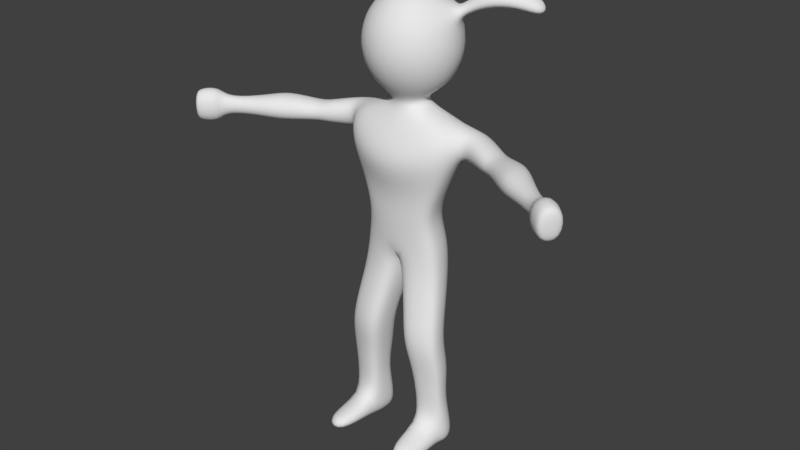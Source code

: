 # Source: girl_2.blend  (saved by Blender 2.93.20; exported with 4.5.12 LTS)
import bpy
from mathutils import Matrix  # noqa: F401  (used for matrix-valued properties, if any)

bpy.ops.wm.read_factory_settings(use_empty=True)
scene = bpy.context.scene
scene.name = 'Scene'

# ---- collections
col_collection_1 = bpy.data.collections.new('Collection 1'); scene.collection.children.link(col_collection_1)

# ---- world
world_world = bpy.data.worlds.new('World'); scene.world = world_world
world_world.color = (0.05088, 0.05088, 0.05088)
world_world.use_sun_shadow = False
world_world.sun_shadow_jitter_overblur = 0.0
world_world.cycles.sampling_method = 'MANUAL'

# ---- meshes
me_sphere_001 = bpy.data.meshes.new('Sphere.001')
me_sphere_001.from_pydata([(0.2706, 0.3658, 0.9239), (0.5, 0.5985, 0.7071), (0.6533, 0.7539, 0.3827), (0.7071, 0.8085, 0.0), (0.6533, 0.7539, -0.3827), (0.5, 0.5985, -0.7071), (0.2485, 0.296, -0.9239), (0.3827, 0.0913, 0.9239), (0.7071, 0.0913, 0.7071), (0.9239, 0.0913, 0.3827), (1.0, 0.0913, 0.0), (0.9239, 0.0913, -0.3827), (0.7071, 0.0913, -0.7071), (0.3316, 0.03384, -0.9239), (0.2706, -0.1832, 0.9239), (0.5, -0.4159, 0.7071), (0.6533, -0.5713, 0.3827), (0.7071, -0.6259, 0.0), (0.6533, -0.5713, -0.3827), (0.5, -0.4159, -0.7071), (0.2485, -0.2283, -0.9239), (0.6894, 0.5144, 0.6447), (0.7528, 0.5788, 0.5105), (0.7751, 0.3045, 0.6447), (0.8648, 0.3045, 0.5105), (0.9801, 0.7657, 0.9664), (1.11, 0.8977, 0.6911), (1.156, 0.3353, 0.9664), (1.34, 0.3353, 0.6911), (1.652, 0.9634, 1.115), (1.577, 1.095, 0.8196), (1.788, 0.533, 1.003), (1.755, 0.533, 0.6737), (2.072, 1.039, 0.8261), (2.027, 1.119, 0.6462), (2.155, 0.7764, 0.7581), (2.135, 0.7764, 0.5574), (0.0, 0.6617, -1.553), (0.0, 0.4795, 0.9239), (0.0, 0.8085, 0.7071), (0.0, 1.028, 0.3827), (0.0, 1.106, 0.0), (0.0, 1.028, -0.3827), (0.0, 0.8085, -0.7071), (0.0, 0.4046, -0.9239), (0.0, 0.0913, 1.0), (0.0, -0.2969, 0.9239), (0.0, -0.6259, 0.7071), (0.0, -0.8458, 0.3827), (0.0, -0.923, 0.0), (0.0, -0.8458, -0.3827), (0.0, -0.6259, -0.7071), (0.0, -0.3369, -0.9239), (0.0, 0.3774, -1.091), (0.2438, 0.2768, -1.091), (0.3209, 0.03384, -1.091), (0.2438, -0.2091, -1.091), (0.0, -0.3097, -1.091), (1.024, 0.4778, -1.312), (1.162, -0.1725, -1.302), (0.984, -0.4101, -1.411), (0.0, -0.594, -1.553), (0.0, 0.6617, -2.034), (0.984, 0.4778, -1.891), (1.153, -0.1725, -1.891), (0.984, -0.5385, -1.891), (0.0, -0.9123, -2.023), (0.0, -0.5575, -2.628), (1.313, -0.1115, -1.314), (1.434, 0.5109, -1.39), (1.155, 0.7783, -1.971), (1.313, -0.1115, -1.971), (1.966, -0.3801, -1.509), (2.09, 0.1155, -1.509), (2.09, 0.1155, -1.89), (1.966, -0.3801, -1.89), (2.495, -0.8682, -1.363), (2.626, -0.1083, -1.363), (2.626, -0.1083, -1.922), (2.495, -0.8682, -1.922), (3.444, -1.27, -1.481), (3.473, -0.9858, -1.537), (3.473, -0.9858, -1.765), (3.44, -1.268, -1.807), (3.418, -1.435, -1.286), (3.738, -1.011, -1.287), (3.729, -1.005, -2.004), (3.409, -1.429, -2.004), (3.681, -1.629, -1.311), (3.984, -1.229, -1.312), (3.975, -1.224, -1.989), (3.673, -1.624, -1.988), (3.797, -1.642, -1.397), (4.023, -1.342, -1.398), (4.017, -1.338, -1.905), (3.79, -1.638, -1.905), (0.0, 0.4836, -3.234), (0.5571, 0.3235, -3.091), (0.6671, -0.2427, -3.091), (0.5571, -0.4495, -3.091), (0.0, -0.5195, -3.234), (0.0, 0.5726, -2.634), (0.06311, 0.5451, -4.301), (0.7625, 0.3916, -4.301), (0.868, -0.1512, -4.301), (0.7625, -0.3495, -4.301), (0.06311, -0.503, -4.301), (0.06311, 0.02107, -4.474), (0.4097, 0.2263, -6.076), (0.995, 0.1055, -6.138), (1.078, -0.3218, -6.147), (0.995, -0.4779, -6.138), (0.4097, -0.5987, -6.076), (0.3952, -0.1862, -6.211), (0.4594, 0.2518, -7.359), (1.045, 0.131, -7.422), (1.127, -0.1877, -7.431), (1.045, -0.3438, -7.422), (0.4594, -0.4646, -7.359), (0.4449, -0.05211, -7.495), (0.4703, 0.235, -7.737), (1.056, 0.1142, -7.8), (1.138, -0.2046, -7.809), (1.056, -0.3607, -7.8), (0.4703, -0.4815, -7.737), (0.4558, -0.06896, -7.873), (1.113, -1.324, -7.468), (0.5279, -1.445, -7.405), (0.5388, -1.462, -7.783), (1.124, -1.341, -7.846), (0.0, -0.5071, -3.784), (0.0, 0.6298, -3.784), (0.6936, 0.4633, -3.641), (0.6936, -0.3406, -3.641), (0.8172, -0.1255, -3.641), (0.0, 0.06133, -3.844), (0.2181, 0.3095, -4.956), (0.2181, -0.6389, -4.956), (0.2116, -0.1647, -5.112), (0.8665, -0.5, -4.984), (0.9617, -0.3206, -4.988), (0.8665, 0.1706, -4.984), (0.3139, 0.1438, -5.516), (0.3034, -0.2995, -5.662), (0.9308, -0.613, -5.561), (0.9308, 0.01396, -5.561), (0.3139, -0.7429, -5.516), (1.02, -0.4453, -5.568), (1.034, -0.2863, -6.761), (0.9669, -0.4135, -6.754), (0.4897, -0.512, -6.702), (0.9669, 0.01957, -6.754), (0.4779, -0.1757, -6.813), (0.4897, 0.1181, -6.702), (0.7705, -0.4298, -2.491), (0.9099, -0.2076, -2.491), (0.7705, 0.4006, -2.491), (1.774, -0.3687, -1.926), (1.774, -0.3687, -1.436), (1.926, 0.212, -1.487), (1.773, 0.4029, -1.926), (2.881, -0.3901, -1.858), (2.779, -0.9751, -1.858), (2.881, -0.3901, -1.427), (2.779, -0.9751, -1.427)], [], [(38, 45, 0), (20, 52, 57, 56), (43, 42, 4, 5), (41, 40, 2, 3), (39, 38, 0, 1), (44, 43, 5, 6), (42, 41, 3, 4), (40, 39, 1, 2), (5, 4, 11, 12), (3, 2, 9, 10), (1, 0, 7, 8), (6, 5, 12, 13), (4, 3, 10, 11), (8, 9, 24, 23), (0, 45, 7), (13, 12, 19, 20), (11, 10, 17, 18), (9, 8, 15, 16), (7, 45, 14), (13, 20, 56, 55), (12, 11, 18, 19), (10, 9, 16, 17), (8, 7, 14, 15), (18, 17, 49, 50), (16, 15, 47, 48), (14, 45, 46), (6, 13, 55, 54), (19, 18, 50, 51), (17, 16, 48, 49), (15, 14, 46, 47), (20, 19, 51, 52), (21, 23, 27, 25), (2, 1, 21, 22), (1, 8, 23, 21), (9, 2, 22, 24), (28, 26, 30, 32), (23, 24, 28, 27), (24, 22, 26, 28), (22, 21, 25, 26), (32, 30, 34, 36), (26, 25, 29, 30), (25, 27, 31, 29), (27, 28, 32, 31), (34, 33, 35, 36), (30, 29, 33, 34), (29, 31, 35, 33), (31, 32, 36, 35), (44, 6, 54, 53), (56, 57, 61, 60), (53, 54, 58, 37), (55, 56, 60, 59), (54, 55, 59, 58), (37, 58, 63, 62), (59, 60, 65, 64), (63, 58, 69, 70), (60, 61, 66, 65), (101, 156, 97, 96), (155, 154, 99, 98), (62, 63, 156, 101), (64, 65, 154, 155), (158, 157, 75, 72), (58, 59, 68, 69), (59, 64, 71, 68), (64, 63, 70, 71), (73, 72, 76, 77), (159, 158, 72, 73), (157, 160, 74, 75), (160, 159, 73, 74), (162, 161, 82, 83), (75, 74, 78, 79), (74, 73, 77, 78), (72, 75, 79, 76), (80, 83, 87, 84), (161, 163, 81, 82), (164, 162, 83, 80), (163, 164, 80, 81), (87, 86, 90, 91), (81, 80, 84, 85), (83, 82, 86, 87), (82, 81, 85, 86), (90, 89, 93, 94), (86, 85, 89, 90), (84, 87, 91, 88), (85, 84, 88, 89), (93, 92, 95, 94), (88, 91, 95, 92), (89, 88, 92, 93), (91, 90, 94, 95), (130, 135, 107, 106), (132, 134, 104, 103), (133, 130, 106, 105), (131, 132, 103, 102), (154, 67, 100, 99), (156, 155, 98, 97), (142, 145, 109, 108), (147, 144, 111, 110), (143, 142, 108, 113), (146, 143, 113, 112), (135, 131, 102, 107), (134, 133, 105, 104), (152, 153, 114, 119), (150, 152, 119, 118), (151, 148, 116, 115), (149, 150, 118, 117), (144, 146, 112, 111), (145, 147, 110, 109), (114, 115, 121, 120), (116, 117, 123, 122), (119, 114, 120, 125), (118, 119, 125, 124), (148, 149, 117, 116), (153, 151, 115, 114), (125, 120, 121), (125, 121, 122), (125, 122, 123), (125, 123, 124), (118, 124, 128, 127), (115, 116, 122, 121), (126, 127, 128, 129), (124, 123, 129, 128), (117, 118, 127, 126), (123, 117, 126, 129), (98, 99, 133, 134), (65, 66, 67, 154), (96, 97, 132, 131), (99, 100, 130, 133), (97, 98, 134, 132), (63, 64, 155, 156), (103, 104, 140, 141), (105, 106, 137, 139), (106, 107, 138, 137), (107, 102, 136, 138), (104, 105, 139, 140), (102, 103, 141, 136), (141, 140, 147, 145), (139, 137, 146, 144), (137, 138, 143, 146), (138, 136, 142, 143), (140, 139, 144, 147), (136, 141, 145, 142), (108, 109, 151, 153), (110, 111, 149, 148), (111, 112, 150, 149), (109, 110, 148, 151), (112, 113, 152, 150), (113, 108, 153, 152), (70, 69, 159, 160), (71, 70, 160, 157), (69, 68, 158, 159), (68, 71, 157, 158), (77, 76, 164, 163), (76, 79, 162, 164), (78, 77, 163, 161), (79, 78, 161, 162)])
me_sphere_001.polygons.foreach_set('use_smooth', [True] * 154)
me_sphere_001.use_remesh_preserve_volume = False
me_sphere_001.use_remesh_preserve_attributes = False
me_sphere_001.use_mirror_vertex_groups = False
me_sphere_001.update()

# ---- objects
ob_sphere = bpy.data.objects.new('Sphere', me_sphere_001)

# ---- transforms, parenting, visibility, modifiers, constraints
ob_sphere.location = (0.0, 0.0, 2.149)
ob_sphere.scale = (0.273, 0.273, 0.273)
ob_sphere.lineart.crease_threshold = 0.0
_m = ob_sphere.modifiers.new('Mirror', 'MIRROR')
_m.use_clip = True
_m = ob_sphere.modifiers.new('Subsurf', 'SUBSURF')
_m.uv_smooth = 'PRESERVE_CORNERS'
_m.quality = 2
_m.show_only_control_edges = False

# ---- collection membership
col_collection_1.objects.link(ob_sphere)

# ---- scene / render settings (as saved in the file)
scene.frame_start = 1; scene.frame_end = 250; scene.frame_set(1)
scene.render.engine = 'BLENDER_EEVEE_NEXT'
scene.render.resolution_percentage = 50
scene.render.dither_intensity = 0.0
scene.cycles.use_denoising = False
scene.cycles.samples = 128
scene.cycles.sampling_pattern = 'TABULATED_SOBOL'
scene.cycles.light_sampling_threshold = 0.0
scene.cycles.use_adaptive_sampling = False
scene.cycles.use_light_tree = False
scene.cycles.blur_glossy = 0.0
scene.cycles.sample_clamp_indirect = 0.0
scene.view_settings.view_transform = 'Standard'
bpy.context.view_layer.update()

# ---- added for rendering (the .blend has no active camera and no usable light): camera, sun
cam_auto = bpy.data.cameras.new('AutoCamera')
cam_auto.lens = 50.0
cam_auto.sensor_width = 36.0
cam_auto.clip_end = 1000.0
ob_auto_camera = bpy.data.objects.new('AutoCamera', cam_auto)
scene.collection.objects.link(ob_auto_camera)
ob_auto_camera.location = (3.12632, -3.82296, 3.72741)
ob_auto_camera.rotation_euler = (1.09748, -7.21219e-08, 0.694738)
scene.camera = ob_auto_camera
light_auto_sun = bpy.data.lights.new('AutoSun', 'SUN')
light_auto_sun.energy = 3.0
light_auto_sun.angle = 0.0523599
ob_auto_sun = bpy.data.objects.new('AutoSun', light_auto_sun)
scene.collection.objects.link(ob_auto_sun)
ob_auto_sun.rotation_euler = (0.872665, 0.174533, 0.523599)
bpy.context.view_layer.update()
